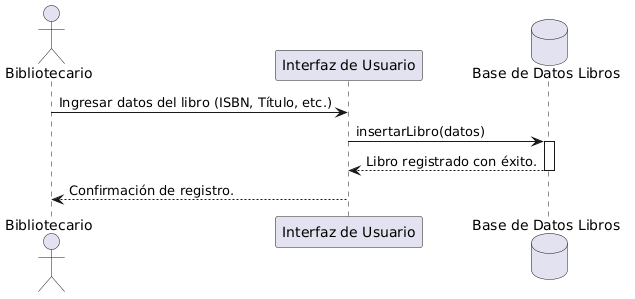

The diagram above was rendered by PlantUML. Its source (embedded in the PNG):
@startuml
actor "Bibliotecario" as Actor
participant "Interfaz de Usuario" as UI
database "Base de Datos Libros" as DB_Libro

Actor -> UI : Ingresar datos del libro (ISBN, Título, etc.)
UI -> DB_Libro : insertarLibro(datos)
activate DB_Libro
DB_Libro --> UI : Libro registrado con éxito.
deactivate DB_Libro
UI --> Actor : Confirmación de registro.
@enduml